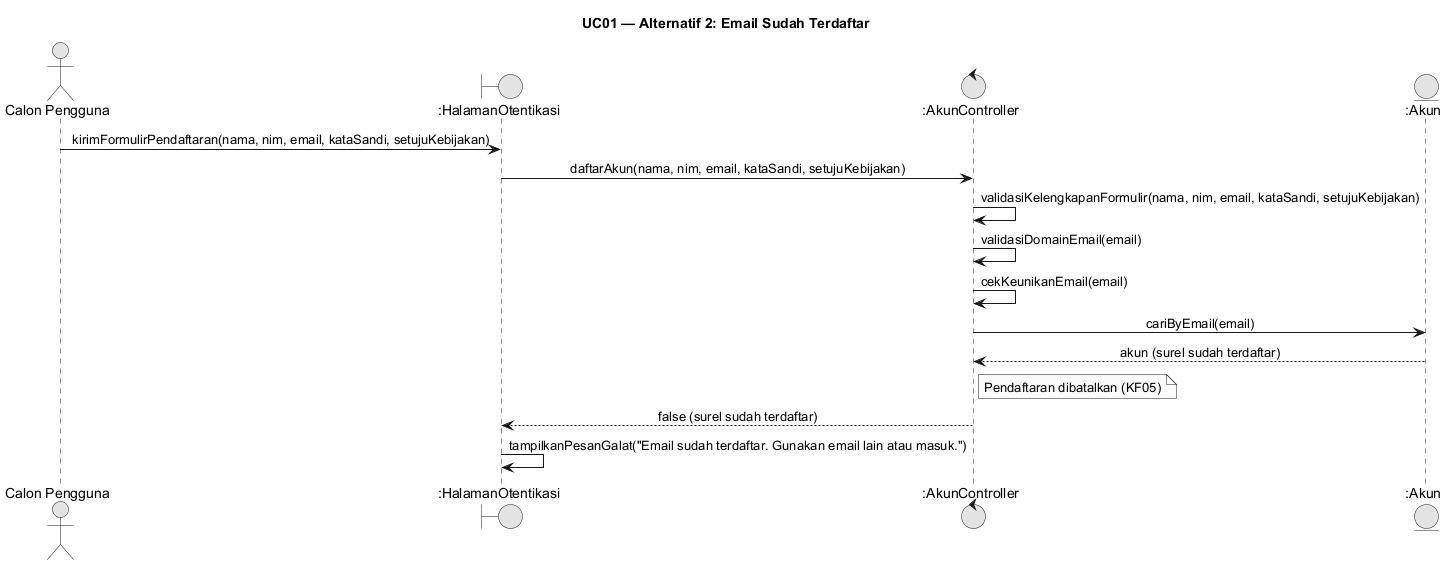

The diagram above was rendered by PlantUML. Its source (embedded in the PNG):
@startuml
skinparam monochrome true
skinparam shadowing false
skinparam defaultFontName Arial
skinparam sequenceMessageAlign center
skinparam backgroundColor #FFFFFF
skinparam responseMessageBelowArrow true
title UC01 — Alternatif 2: Email Sudah Terdaftar
actor "Calon Pengguna" as User
boundary ":HalamanOtentikasi" as UIo
control ":AkunController" as AC
entity ":Akun" as Akun
User -> UIo: kirimFormulirPendaftaran(nama, nim, email, kataSandi, setujuKebijakan)
UIo -> AC: daftarAkun(nama, nim, email, kataSandi, setujuKebijakan)
AC -> AC: validasiKelengkapanFormulir(nama, nim, email, kataSandi, setujuKebijakan)
AC -> AC: validasiDomainEmail(email)
AC -> AC: cekKeunikanEmail(email)
AC -> Akun: cariByEmail(email)
Akun --> AC: akun (surel sudah terdaftar)
note right of AC: Pendaftaran dibatalkan (KF05)
AC --> UIo: false (surel sudah terdaftar)
UIo -> UIo: tampilkanPesanGalat("Email sudah terdaftar. Gunakan email lain atau masuk.")
@enduml